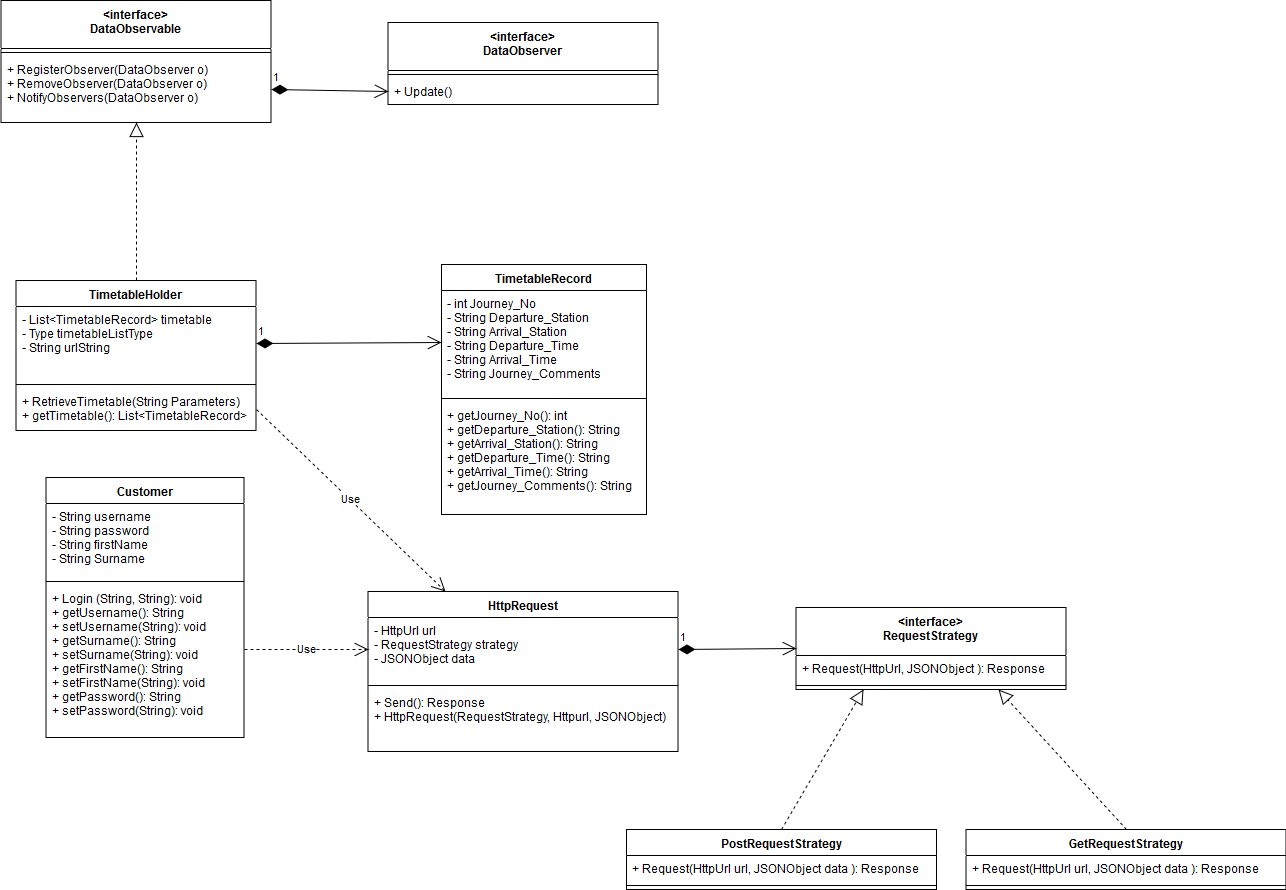

The diagram above was exported from draw.io. Its source (the exported page's mxGraphModel, read from the mxfile embedded in the PNG):
<mxGraphModel dx="1634" dy="1026" grid="1" gridSize="10" guides="1" tooltips="1" connect="1" arrows="1" fold="1" page="1" pageScale="1" pageWidth="827" pageHeight="1169" background="#ffffff" math="0" shadow="0">
  <root>
    <mxCell id="0" />
    <mxCell id="1" parent="0" />
    <mxCell id="iZeixqF8oVUIrgKC822O-1" value="HttpRequest" style="swimlane;fontStyle=1;align=center;verticalAlign=top;childLayout=stackLayout;horizontal=1;startSize=26;horizontalStack=0;resizeParent=1;resizeParentMax=0;resizeLast=0;collapsible=1;marginBottom=0;" parent="1" vertex="1">
      <mxGeometry x="667.5" y="737" width="310" height="160" as="geometry" />
    </mxCell>
    <mxCell id="iZeixqF8oVUIrgKC822O-2" value="- HttpUrl url&#10;- RequestStrategy strategy&#10;- JSONObject data&#10;" style="text;strokeColor=none;fillColor=none;align=left;verticalAlign=top;spacingLeft=4;spacingRight=4;overflow=hidden;rotatable=0;points=[[0,0.5],[1,0.5]];portConstraint=eastwest;" parent="iZeixqF8oVUIrgKC822O-1" vertex="1">
      <mxGeometry y="26" width="310" height="64" as="geometry" />
    </mxCell>
    <mxCell id="iZeixqF8oVUIrgKC822O-3" value="" style="line;strokeWidth=1;fillColor=none;align=left;verticalAlign=middle;spacingTop=-1;spacingLeft=3;spacingRight=3;rotatable=0;labelPosition=right;points=[];portConstraint=eastwest;" parent="iZeixqF8oVUIrgKC822O-1" vertex="1">
      <mxGeometry y="90" width="310" height="8" as="geometry" />
    </mxCell>
    <mxCell id="iZeixqF8oVUIrgKC822O-4" value="+ Send(): Response&#10;+ HttpRequest(RequestStrategy, Httpurl, JSONObject)&#10;" style="text;strokeColor=none;fillColor=none;align=left;verticalAlign=top;spacingLeft=4;spacingRight=4;overflow=hidden;rotatable=0;points=[[0,0.5],[1,0.5]];portConstraint=eastwest;" parent="iZeixqF8oVUIrgKC822O-1" vertex="1">
      <mxGeometry y="98" width="310" height="62" as="geometry" />
    </mxCell>
    <mxCell id="iZeixqF8oVUIrgKC822O-5" value="Customer" style="swimlane;fontStyle=1;align=center;verticalAlign=top;childLayout=stackLayout;horizontal=1;startSize=26;horizontalStack=0;resizeParent=1;resizeParentMax=0;resizeLast=0;collapsible=1;marginBottom=0;" parent="1" vertex="1">
      <mxGeometry x="345.5" y="623" width="198" height="260" as="geometry" />
    </mxCell>
    <mxCell id="iZeixqF8oVUIrgKC822O-6" value="- String username&#10;- String password&#10;- String firstName&#10;- String Surname&#10;" style="text;strokeColor=none;fillColor=none;align=left;verticalAlign=top;spacingLeft=4;spacingRight=4;overflow=hidden;rotatable=0;points=[[0,0.5],[1,0.5]];portConstraint=eastwest;" parent="iZeixqF8oVUIrgKC822O-5" vertex="1">
      <mxGeometry y="26" width="198" height="74" as="geometry" />
    </mxCell>
    <mxCell id="iZeixqF8oVUIrgKC822O-7" value="" style="line;strokeWidth=1;fillColor=none;align=left;verticalAlign=middle;spacingTop=-1;spacingLeft=3;spacingRight=3;rotatable=0;labelPosition=right;points=[];portConstraint=eastwest;" parent="iZeixqF8oVUIrgKC822O-5" vertex="1">
      <mxGeometry y="100" width="198" height="8" as="geometry" />
    </mxCell>
    <mxCell id="iZeixqF8oVUIrgKC822O-8" value="+ Login (String, String): void&#10;+ getUsername(): String&#10;+ setUsername(String): void &#10;+ getSurname(): String&#10;+ setSurname(String): void &#10;+ getFirstName(): String&#10;+ setFirstName(String): void &#10;+ getPassword(): String&#10;+ setPassword(String): void &#10;&#10;" style="text;strokeColor=none;fillColor=none;align=left;verticalAlign=top;spacingLeft=4;spacingRight=4;overflow=hidden;rotatable=0;points=[[0,0.5],[1,0.5]];portConstraint=eastwest;" parent="iZeixqF8oVUIrgKC822O-5" vertex="1">
      <mxGeometry y="108" width="198" height="152" as="geometry" />
    </mxCell>
    <mxCell id="iZeixqF8oVUIrgKC822O-9" value="&lt;interface&gt;&#10;RequestStrategy" style="swimlane;fontStyle=1;align=center;verticalAlign=top;childLayout=stackLayout;horizontal=1;startSize=48;horizontalStack=0;resizeParent=1;resizeParentMax=0;resizeLast=0;collapsible=1;marginBottom=0;" parent="1" vertex="1">
      <mxGeometry x="1095.5" y="753" width="270" height="82" as="geometry" />
    </mxCell>
    <mxCell id="iZeixqF8oVUIrgKC822O-12" value="+ Request(HttpUrl, JSONObject ): Response" style="text;strokeColor=none;fillColor=none;align=left;verticalAlign=top;spacingLeft=4;spacingRight=4;overflow=hidden;rotatable=0;points=[[0,0.5],[1,0.5]];portConstraint=eastwest;" parent="iZeixqF8oVUIrgKC822O-9" vertex="1">
      <mxGeometry y="48" width="270" height="26" as="geometry" />
    </mxCell>
    <mxCell id="iZeixqF8oVUIrgKC822O-11" value="" style="line;strokeWidth=1;fillColor=none;align=left;verticalAlign=middle;spacingTop=-1;spacingLeft=3;spacingRight=3;rotatable=0;labelPosition=right;points=[];portConstraint=eastwest;" parent="iZeixqF8oVUIrgKC822O-9" vertex="1">
      <mxGeometry y="74" width="270" height="8" as="geometry" />
    </mxCell>
    <mxCell id="iZeixqF8oVUIrgKC822O-14" value="PostRequestStrategy" style="swimlane;fontStyle=1;align=center;verticalAlign=top;childLayout=stackLayout;horizontal=1;startSize=26;horizontalStack=0;resizeParent=1;resizeParentMax=0;resizeLast=0;collapsible=1;marginBottom=0;" parent="1" vertex="1">
      <mxGeometry x="926" y="975" width="310" height="60" as="geometry" />
    </mxCell>
    <mxCell id="iZeixqF8oVUIrgKC822O-15" value="+ Request(HttpUrl url, JSONObject data ): Response" style="text;strokeColor=none;fillColor=none;align=left;verticalAlign=top;spacingLeft=4;spacingRight=4;overflow=hidden;rotatable=0;points=[[0,0.5],[1,0.5]];portConstraint=eastwest;" parent="iZeixqF8oVUIrgKC822O-14" vertex="1">
      <mxGeometry y="26" width="310" height="26" as="geometry" />
    </mxCell>
    <mxCell id="iZeixqF8oVUIrgKC822O-16" value="" style="line;strokeWidth=1;fillColor=none;align=left;verticalAlign=middle;spacingTop=-1;spacingLeft=3;spacingRight=3;rotatable=0;labelPosition=right;points=[];portConstraint=eastwest;" parent="iZeixqF8oVUIrgKC822O-14" vertex="1">
      <mxGeometry y="52" width="310" height="8" as="geometry" />
    </mxCell>
    <mxCell id="iZeixqF8oVUIrgKC822O-17" value="GetRequestStrategy" style="swimlane;fontStyle=1;align=center;verticalAlign=top;childLayout=stackLayout;horizontal=1;startSize=26;horizontalStack=0;resizeParent=1;resizeParentMax=0;resizeLast=0;collapsible=1;marginBottom=0;" parent="1" vertex="1">
      <mxGeometry x="1265.5" y="975" width="320" height="60" as="geometry" />
    </mxCell>
    <mxCell id="iZeixqF8oVUIrgKC822O-18" value="+ Request(HttpUrl url, JSONObject data ): Response" style="text;strokeColor=none;fillColor=none;align=left;verticalAlign=top;spacingLeft=4;spacingRight=4;overflow=hidden;rotatable=0;points=[[0,0.5],[1,0.5]];portConstraint=eastwest;" parent="iZeixqF8oVUIrgKC822O-17" vertex="1">
      <mxGeometry y="26" width="320" height="26" as="geometry" />
    </mxCell>
    <mxCell id="iZeixqF8oVUIrgKC822O-19" value="" style="line;strokeWidth=1;fillColor=none;align=left;verticalAlign=middle;spacingTop=-1;spacingLeft=3;spacingRight=3;rotatable=0;labelPosition=right;points=[];portConstraint=eastwest;" parent="iZeixqF8oVUIrgKC822O-17" vertex="1">
      <mxGeometry y="52" width="320" height="8" as="geometry" />
    </mxCell>
    <mxCell id="iZeixqF8oVUIrgKC822O-20" value="" style="endArrow=block;dashed=1;endFill=0;endSize=12;html=1;exitX=0.5;exitY=0;exitDx=0;exitDy=0;entryX=0.75;entryY=1;entryDx=0;entryDy=0;" parent="1" source="iZeixqF8oVUIrgKC822O-17" target="iZeixqF8oVUIrgKC822O-9" edge="1">
      <mxGeometry width="160" relative="1" as="geometry">
        <mxPoint x="1505.5" y="1094.5" as="sourcePoint" />
        <mxPoint x="1075.5" y="1134.5" as="targetPoint" />
      </mxGeometry>
    </mxCell>
    <mxCell id="iZeixqF8oVUIrgKC822O-21" value="" style="endArrow=block;dashed=1;endFill=0;endSize=12;html=1;exitX=0.5;exitY=0;exitDx=0;exitDy=0;entryX=0.25;entryY=1;entryDx=0;entryDy=0;" parent="1" source="iZeixqF8oVUIrgKC822O-14" target="iZeixqF8oVUIrgKC822O-9" edge="1">
      <mxGeometry width="160" relative="1" as="geometry">
        <mxPoint x="1230.8333333333335" y="1264.166666666667" as="sourcePoint" />
        <mxPoint x="1085.5" y="1144.5000000000002" as="targetPoint" />
      </mxGeometry>
    </mxCell>
    <mxCell id="iZeixqF8oVUIrgKC822O-22" value="1" style="endArrow=open;html=1;endSize=12;startArrow=diamondThin;startSize=14;startFill=1;align=left;verticalAlign=bottom;entryX=0;entryY=0.5;entryDx=0;entryDy=0;exitX=1;exitY=0.5;exitDx=0;exitDy=0;" parent="1" source="iZeixqF8oVUIrgKC822O-2" target="iZeixqF8oVUIrgKC822O-9" edge="1">
      <mxGeometry x="-1" y="3" relative="1" as="geometry">
        <mxPoint x="325.5" y="1360" as="sourcePoint" />
        <mxPoint x="485.5" y="1360" as="targetPoint" />
      </mxGeometry>
    </mxCell>
    <mxCell id="iZeixqF8oVUIrgKC822O-27" value="Use" style="endArrow=open;endSize=12;dashed=1;html=1;exitX=1.004;exitY=0.421;exitDx=0;exitDy=0;exitPerimeter=0;jumpSize=6;strokeWidth=1;entryX=0;entryY=0.5;entryDx=0;entryDy=0;" parent="1" source="iZeixqF8oVUIrgKC822O-8" target="iZeixqF8oVUIrgKC822O-2" edge="1">
      <mxGeometry width="160" relative="1" as="geometry">
        <mxPoint x="525.5" y="780" as="sourcePoint" />
        <mxPoint x="695.5" y="780" as="targetPoint" />
      </mxGeometry>
    </mxCell>
    <mxCell id="NrQ0iFefkkP5abg-u1tE-1" value="TimetableHolder" style="swimlane;fontStyle=1;align=center;verticalAlign=top;childLayout=stackLayout;horizontal=1;startSize=26;horizontalStack=0;resizeParent=1;resizeParentMax=0;resizeLast=0;collapsible=1;marginBottom=0;" parent="1" vertex="1">
      <mxGeometry x="315.5" y="426" width="240" height="150" as="geometry">
        <mxRectangle x="810" y="90" width="120" height="26" as="alternateBounds" />
      </mxGeometry>
    </mxCell>
    <mxCell id="NrQ0iFefkkP5abg-u1tE-2" value="- List&lt;TimetableRecord&gt; timetable&#10;- Type timetableListType&#10;- String urlString&#10;" style="text;strokeColor=none;fillColor=none;align=left;verticalAlign=top;spacingLeft=4;spacingRight=4;overflow=hidden;rotatable=0;points=[[0,0.5],[1,0.5]];portConstraint=eastwest;" parent="NrQ0iFefkkP5abg-u1tE-1" vertex="1">
      <mxGeometry y="26" width="240" height="74" as="geometry" />
    </mxCell>
    <mxCell id="NrQ0iFefkkP5abg-u1tE-3" value="" style="line;strokeWidth=1;fillColor=none;align=left;verticalAlign=middle;spacingTop=-1;spacingLeft=3;spacingRight=3;rotatable=0;labelPosition=right;points=[];portConstraint=eastwest;" parent="NrQ0iFefkkP5abg-u1tE-1" vertex="1">
      <mxGeometry y="100" width="240" height="8" as="geometry" />
    </mxCell>
    <mxCell id="NrQ0iFefkkP5abg-u1tE-4" value="+ RetrieveTimetable(String Parameters)&#10;+ getTimetable(): List&lt;TimetableRecord&gt;&#10;" style="text;strokeColor=none;fillColor=none;align=left;verticalAlign=top;spacingLeft=4;spacingRight=4;overflow=hidden;rotatable=0;points=[[0,0.5],[1,0.5]];portConstraint=eastwest;" parent="NrQ0iFefkkP5abg-u1tE-1" vertex="1">
      <mxGeometry y="108" width="240" height="42" as="geometry" />
    </mxCell>
    <mxCell id="NrQ0iFefkkP5abg-u1tE-6" value="TimetableRecord" style="swimlane;fontStyle=1;align=center;verticalAlign=top;childLayout=stackLayout;horizontal=1;startSize=26;horizontalStack=0;resizeParent=1;resizeParentMax=0;resizeLast=0;collapsible=1;marginBottom=0;" parent="1" vertex="1">
      <mxGeometry x="741" y="410" width="205" height="250" as="geometry">
        <mxRectangle x="810" y="90" width="120" height="26" as="alternateBounds" />
      </mxGeometry>
    </mxCell>
    <mxCell id="NrQ0iFefkkP5abg-u1tE-7" value="- int Journey_No&#10;- String Departure_Station&#10;- String Arrival_Station&#10;- String Departure_Time&#10;- String Arrival_Time&#10;- String Journey_Comments&#10;&#10;" style="text;strokeColor=none;fillColor=none;align=left;verticalAlign=top;spacingLeft=4;spacingRight=4;overflow=hidden;rotatable=0;points=[[0,0.5],[1,0.5]];portConstraint=eastwest;" parent="NrQ0iFefkkP5abg-u1tE-6" vertex="1">
      <mxGeometry y="26" width="205" height="104" as="geometry" />
    </mxCell>
    <mxCell id="NrQ0iFefkkP5abg-u1tE-8" value="" style="line;strokeWidth=1;fillColor=none;align=left;verticalAlign=middle;spacingTop=-1;spacingLeft=3;spacingRight=3;rotatable=0;labelPosition=right;points=[];portConstraint=eastwest;" parent="NrQ0iFefkkP5abg-u1tE-6" vertex="1">
      <mxGeometry y="130" width="205" height="8" as="geometry" />
    </mxCell>
    <mxCell id="NrQ0iFefkkP5abg-u1tE-9" value="+ getJourney_No(): int&#10;+ getDeparture_Station(): String&#10;+ getArrival_Station(): String&#10;+ getDeparture_Time(): String&#10;+ getArrival_Time(): String&#10;+ getJourney_Comments(): String&#10;&#10;" style="text;strokeColor=none;fillColor=none;align=left;verticalAlign=top;spacingLeft=4;spacingRight=4;overflow=hidden;rotatable=0;points=[[0,0.5],[1,0.5]];portConstraint=eastwest;" parent="NrQ0iFefkkP5abg-u1tE-6" vertex="1">
      <mxGeometry y="138" width="205" height="112" as="geometry" />
    </mxCell>
    <mxCell id="NrQ0iFefkkP5abg-u1tE-11" value="1" style="endArrow=open;html=1;endSize=12;startArrow=diamondThin;startSize=14;startFill=1;align=left;verticalAlign=bottom;entryX=0;entryY=0.5;entryDx=0;entryDy=0;exitX=1;exitY=0.5;exitDx=0;exitDy=0;" parent="1" source="NrQ0iFefkkP5abg-u1tE-2" target="NrQ0iFefkkP5abg-u1tE-7" edge="1">
      <mxGeometry x="-1" y="3" relative="1" as="geometry">
        <mxPoint x="598.5" y="561" as="sourcePoint" />
        <mxPoint x="716.5" y="560" as="targetPoint" />
      </mxGeometry>
    </mxCell>
    <mxCell id="NrQ0iFefkkP5abg-u1tE-13" value="Use" style="endArrow=open;endSize=12;dashed=1;html=1;exitX=1;exitY=0.5;exitDx=0;exitDy=0;jumpSize=6;strokeWidth=1;entryX=0.25;entryY=0;entryDx=0;entryDy=0;" parent="1" source="NrQ0iFefkkP5abg-u1tE-4" target="iZeixqF8oVUIrgKC822O-1" edge="1">
      <mxGeometry width="160" relative="1" as="geometry">
        <mxPoint x="554.5" y="805" as="sourcePoint" />
        <mxPoint x="665.5" y="800" as="targetPoint" />
      </mxGeometry>
    </mxCell>
    <mxCell id="rYcoHY7udZI0Q2gLmSlE-9" value="" style="endArrow=block;dashed=1;endFill=0;endSize=12;html=1;exitX=0.5;exitY=0;exitDx=0;exitDy=0;entryX=0.502;entryY=1;entryDx=0;entryDy=0;entryPerimeter=0;" edge="1" parent="1" source="NrQ0iFefkkP5abg-u1tE-1" target="rYcoHY7udZI0Q2gLmSlE-7">
      <mxGeometry width="160" relative="1" as="geometry">
        <mxPoint x="570" y="380" as="sourcePoint" />
        <mxPoint x="790" y="330" as="targetPoint" />
      </mxGeometry>
    </mxCell>
    <mxCell id="rYcoHY7udZI0Q2gLmSlE-10" value="1" style="endArrow=open;html=1;endSize=12;startArrow=diamondThin;startSize=14;startFill=1;align=left;verticalAlign=bottom;entryX=0;entryY=0.5;entryDx=0;entryDy=0;exitX=1;exitY=0.5;exitDx=0;exitDy=0;" edge="1" parent="1" source="rYcoHY7udZI0Q2gLmSlE-7" target="rYcoHY7udZI0Q2gLmSlE-4">
      <mxGeometry x="-1" y="3" relative="1" as="geometry">
        <mxPoint x="590" y="321" as="sourcePoint" />
        <mxPoint x="775" y="320" as="targetPoint" />
      </mxGeometry>
    </mxCell>
    <mxCell id="rYcoHY7udZI0Q2gLmSlE-11" value="&lt;interface&gt;&#10;DataObservable" style="swimlane;fontStyle=1;align=center;verticalAlign=top;childLayout=stackLayout;horizontal=1;startSize=48;horizontalStack=0;resizeParent=1;resizeParentMax=0;resizeLast=0;collapsible=1;marginBottom=0;" vertex="1" parent="1">
      <mxGeometry x="300.5" y="146" width="270" height="122" as="geometry" />
    </mxCell>
    <mxCell id="rYcoHY7udZI0Q2gLmSlE-13" value="" style="line;strokeWidth=1;fillColor=none;align=left;verticalAlign=middle;spacingTop=-1;spacingLeft=3;spacingRight=3;rotatable=0;labelPosition=right;points=[];portConstraint=eastwest;" vertex="1" parent="rYcoHY7udZI0Q2gLmSlE-11">
      <mxGeometry y="48" width="270" height="8" as="geometry" />
    </mxCell>
    <mxCell id="rYcoHY7udZI0Q2gLmSlE-7" value="+ RegisterObserver(DataObserver o)&#10;+ RemoveObserver(DataObserver o)&#10;+ NotifyObservers(DataObserver o)" style="text;strokeColor=none;fillColor=none;align=left;verticalAlign=top;spacingLeft=4;spacingRight=4;overflow=hidden;rotatable=0;points=[[0,0.5],[1,0.5]];portConstraint=eastwest;" vertex="1" parent="rYcoHY7udZI0Q2gLmSlE-11">
      <mxGeometry y="56" width="270" height="66" as="geometry" />
    </mxCell>
    <mxCell id="rYcoHY7udZI0Q2gLmSlE-14" value="&lt;interface&gt;&#10;DataObserver" style="swimlane;fontStyle=1;align=center;verticalAlign=top;childLayout=stackLayout;horizontal=1;startSize=48;horizontalStack=0;resizeParent=1;resizeParentMax=0;resizeLast=0;collapsible=1;marginBottom=0;" vertex="1" parent="1">
      <mxGeometry x="687.5" y="168" width="270" height="82" as="geometry" />
    </mxCell>
    <mxCell id="rYcoHY7udZI0Q2gLmSlE-16" value="" style="line;strokeWidth=1;fillColor=none;align=left;verticalAlign=middle;spacingTop=-1;spacingLeft=3;spacingRight=3;rotatable=0;labelPosition=right;points=[];portConstraint=eastwest;" vertex="1" parent="rYcoHY7udZI0Q2gLmSlE-14">
      <mxGeometry y="48" width="270" height="8" as="geometry" />
    </mxCell>
    <mxCell id="rYcoHY7udZI0Q2gLmSlE-4" value="+ Update()" style="text;strokeColor=none;fillColor=none;align=left;verticalAlign=top;spacingLeft=4;spacingRight=4;overflow=hidden;rotatable=0;points=[[0,0.5],[1,0.5]];portConstraint=eastwest;" vertex="1" parent="rYcoHY7udZI0Q2gLmSlE-14">
      <mxGeometry y="56" width="270" height="26" as="geometry" />
    </mxCell>
  </root>
</mxGraphModel>